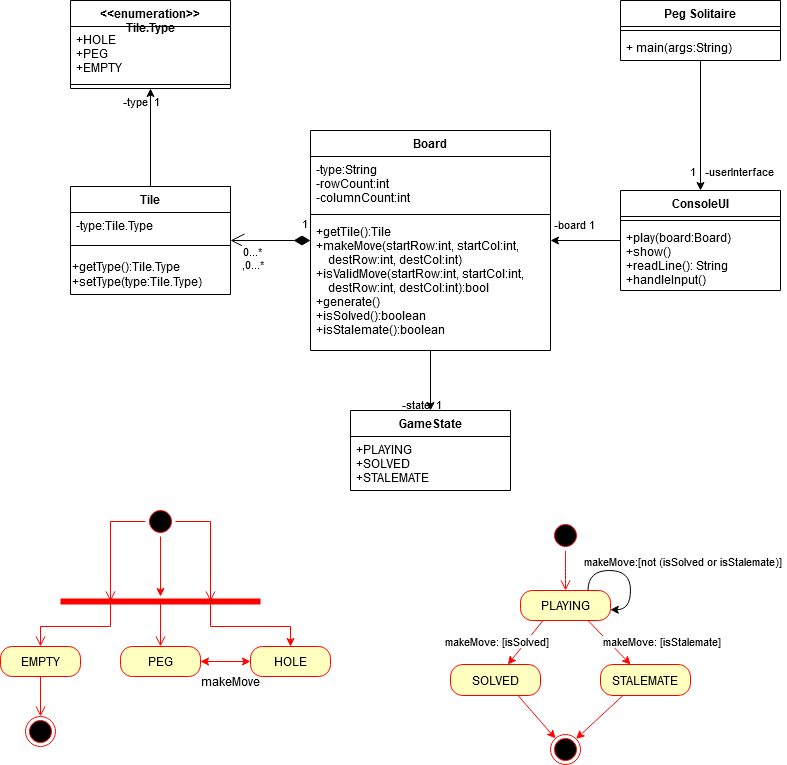

The diagram above was exported from draw.io. Its source (the exported page's mxGraphModel, read from the mxfile embedded in the PNG):
<mxGraphModel dx="2625" dy="2584" grid="1" gridSize="10" guides="1" tooltips="1" connect="1" arrows="1" fold="1" page="1" pageScale="1" pageWidth="827" pageHeight="1169" background="#ffffff" math="0" shadow="0">
  <root>
    <mxCell id="WIyWlLk6GJQsqaUBKTNV-0" />
    <mxCell id="WIyWlLk6GJQsqaUBKTNV-1" parent="WIyWlLk6GJQsqaUBKTNV-0" />
    <mxCell id="fxC7Si6xgcT16DwlAMbj-21" style="edgeStyle=orthogonalEdgeStyle;rounded=0;orthogonalLoop=1;jettySize=auto;html=1;entryX=0.5;entryY=0;entryDx=0;entryDy=0;" parent="WIyWlLk6GJQsqaUBKTNV-1" source="fxC7Si6xgcT16DwlAMbj-0" target="fxC7Si6xgcT16DwlAMbj-17" edge="1">
      <mxGeometry relative="1" as="geometry" />
    </mxCell>
    <mxCell id="fxC7Si6xgcT16DwlAMbj-22" value="&lt;div&gt;-state&amp;nbsp; 1&lt;/div&gt;" style="edgeLabel;html=1;align=center;verticalAlign=middle;resizable=0;points=[];labelBackgroundColor=none;" parent="fxC7Si6xgcT16DwlAMbj-21" vertex="1" connectable="0">
      <mxGeometry x="0.6754" y="1" relative="1" as="geometry">
        <mxPoint x="-11" y="3" as="offset" />
      </mxGeometry>
    </mxCell>
    <mxCell id="fxC7Si6xgcT16DwlAMbj-0" value="Board" style="swimlane;fontStyle=1;align=center;verticalAlign=top;childLayout=stackLayout;horizontal=1;startSize=26;horizontalStack=0;resizeParent=1;resizeParentMax=0;resizeLast=0;collapsible=1;marginBottom=0;" parent="WIyWlLk6GJQsqaUBKTNV-1" vertex="1">
      <mxGeometry x="330" y="-960" width="240" height="220" as="geometry">
        <mxRectangle x="480" y="110" width="70" height="30" as="alternateBounds" />
      </mxGeometry>
    </mxCell>
    <mxCell id="fxC7Si6xgcT16DwlAMbj-1" value="-type:String&#10;-rowCount:int&#10;-columnCount:int&#10;" style="text;strokeColor=none;fillColor=none;align=left;verticalAlign=top;spacingLeft=4;spacingRight=4;overflow=hidden;rotatable=0;points=[[0,0.5],[1,0.5]];portConstraint=eastwest;" parent="fxC7Si6xgcT16DwlAMbj-0" vertex="1">
      <mxGeometry y="26" width="240" height="54" as="geometry" />
    </mxCell>
    <mxCell id="fxC7Si6xgcT16DwlAMbj-2" value="" style="line;strokeWidth=1;fillColor=none;align=left;verticalAlign=middle;spacingTop=-1;spacingLeft=3;spacingRight=3;rotatable=0;labelPosition=right;points=[];portConstraint=eastwest;strokeColor=inherit;" parent="fxC7Si6xgcT16DwlAMbj-0" vertex="1">
      <mxGeometry y="80" width="240" height="8" as="geometry" />
    </mxCell>
    <mxCell id="fxC7Si6xgcT16DwlAMbj-3" value="+getTile():Tile&#10;+makeMove(startRow:int, startCol:int,&#10;    destRow:int, destCol:int)&#10;+isValidMove(startRow:int, startCol:int,&#10;    destRow:int, destCol:int):bool&#10;+generate()&#10;+isSolved():boolean&#10;+isStalemate():boolean&#10;&#10;&#10;" style="text;strokeColor=none;fillColor=none;align=left;verticalAlign=top;spacingLeft=4;spacingRight=4;overflow=hidden;rotatable=0;points=[[0,0.5],[1,0.5]];portConstraint=eastwest;" parent="fxC7Si6xgcT16DwlAMbj-0" vertex="1">
      <mxGeometry y="88" width="240" height="132" as="geometry" />
    </mxCell>
    <mxCell id="DcGIUz9u4V76cOEQrkuE-4" style="edgeStyle=orthogonalEdgeStyle;rounded=0;orthogonalLoop=1;jettySize=auto;html=1;entryX=0.5;entryY=1;entryDx=0;entryDy=0;" parent="WIyWlLk6GJQsqaUBKTNV-1" source="fxC7Si6xgcT16DwlAMbj-9" target="DcGIUz9u4V76cOEQrkuE-0" edge="1">
      <mxGeometry relative="1" as="geometry" />
    </mxCell>
    <mxCell id="DcGIUz9u4V76cOEQrkuE-5" value="-type&amp;nbsp; 1" style="edgeLabel;html=1;align=center;verticalAlign=middle;resizable=0;points=[];labelBackgroundColor=none;" parent="DcGIUz9u4V76cOEQrkuE-4" vertex="1" connectable="0">
      <mxGeometry x="0.5806" y="-1" relative="1" as="geometry">
        <mxPoint x="-11" y="-9" as="offset" />
      </mxGeometry>
    </mxCell>
    <mxCell id="fxC7Si6xgcT16DwlAMbj-9" value="Tile" style="swimlane;fontStyle=1;align=center;verticalAlign=top;childLayout=stackLayout;horizontal=1;startSize=26;horizontalStack=0;resizeParent=1;resizeParentMax=0;resizeLast=0;collapsible=1;marginBottom=0;" parent="WIyWlLk6GJQsqaUBKTNV-1" vertex="1">
      <mxGeometry x="90" y="-904" width="160" height="108" as="geometry" />
    </mxCell>
    <mxCell id="fxC7Si6xgcT16DwlAMbj-10" value="-type:Tile.Type" style="text;strokeColor=none;fillColor=none;align=left;verticalAlign=top;spacingLeft=4;spacingRight=4;overflow=hidden;rotatable=0;points=[[0,0.5],[1,0.5]];portConstraint=eastwest;" parent="fxC7Si6xgcT16DwlAMbj-9" vertex="1">
      <mxGeometry y="26" width="160" height="24" as="geometry" />
    </mxCell>
    <mxCell id="fxC7Si6xgcT16DwlAMbj-11" value="" style="line;strokeWidth=1;fillColor=none;align=left;verticalAlign=middle;spacingTop=-1;spacingLeft=3;spacingRight=3;rotatable=0;labelPosition=right;points=[];portConstraint=eastwest;strokeColor=inherit;" parent="fxC7Si6xgcT16DwlAMbj-9" vertex="1">
      <mxGeometry y="50" width="160" height="18" as="geometry" />
    </mxCell>
    <mxCell id="fxC7Si6xgcT16DwlAMbj-28" value="&lt;div&gt;+getType():Tile.Type&lt;/div&gt;&lt;div&gt;+setType(type:Tile.Type)&lt;br&gt;&lt;/div&gt;" style="text;html=1;align=left;verticalAlign=middle;resizable=0;points=[];autosize=1;strokeColor=none;fillColor=none;" parent="fxC7Si6xgcT16DwlAMbj-9" vertex="1">
      <mxGeometry y="68" width="160" height="40" as="geometry" />
    </mxCell>
    <mxCell id="fxC7Si6xgcT16DwlAMbj-29" style="edgeStyle=orthogonalEdgeStyle;rounded=0;orthogonalLoop=1;jettySize=auto;html=1;" parent="WIyWlLk6GJQsqaUBKTNV-1" source="fxC7Si6xgcT16DwlAMbj-13" target="fxC7Si6xgcT16DwlAMbj-0" edge="1">
      <mxGeometry relative="1" as="geometry">
        <Array as="points" />
      </mxGeometry>
    </mxCell>
    <mxCell id="fxC7Si6xgcT16DwlAMbj-30" value="-board 1" style="edgeLabel;html=1;align=center;verticalAlign=middle;resizable=0;points=[];" parent="fxC7Si6xgcT16DwlAMbj-29" vertex="1" connectable="0">
      <mxGeometry x="0.7124" relative="1" as="geometry">
        <mxPoint x="13" y="-17" as="offset" />
      </mxGeometry>
    </mxCell>
    <mxCell id="fxC7Si6xgcT16DwlAMbj-13" value="ConsoleUI" style="swimlane;fontStyle=1;align=center;verticalAlign=top;childLayout=stackLayout;horizontal=1;startSize=26;horizontalStack=0;resizeParent=1;resizeParentMax=0;resizeLast=0;collapsible=1;marginBottom=0;" parent="WIyWlLk6GJQsqaUBKTNV-1" vertex="1">
      <mxGeometry x="640" y="-900" width="160" height="100" as="geometry" />
    </mxCell>
    <mxCell id="fxC7Si6xgcT16DwlAMbj-15" value="" style="line;strokeWidth=1;fillColor=none;align=left;verticalAlign=middle;spacingTop=-1;spacingLeft=3;spacingRight=3;rotatable=0;labelPosition=right;points=[];portConstraint=eastwest;strokeColor=inherit;" parent="fxC7Si6xgcT16DwlAMbj-13" vertex="1">
      <mxGeometry y="26" width="160" height="8" as="geometry" />
    </mxCell>
    <mxCell id="fxC7Si6xgcT16DwlAMbj-16" value="+play(board:Board)&#10;+show()&#10;+readLine(): String&#10;+handleInput()&#10;&#10;" style="text;strokeColor=none;fillColor=none;align=left;verticalAlign=top;spacingLeft=4;spacingRight=4;overflow=hidden;rotatable=0;points=[[0,0.5],[1,0.5]];portConstraint=eastwest;" parent="fxC7Si6xgcT16DwlAMbj-13" vertex="1">
      <mxGeometry y="34" width="160" height="66" as="geometry" />
    </mxCell>
    <mxCell id="fxC7Si6xgcT16DwlAMbj-17" value="GameState" style="swimlane;fontStyle=1;align=center;verticalAlign=top;childLayout=stackLayout;horizontal=1;startSize=26;horizontalStack=0;resizeParent=1;resizeParentMax=0;resizeLast=0;collapsible=1;marginBottom=0;" parent="WIyWlLk6GJQsqaUBKTNV-1" vertex="1">
      <mxGeometry x="370" y="-680" width="160" height="80" as="geometry" />
    </mxCell>
    <mxCell id="fxC7Si6xgcT16DwlAMbj-18" value="+PLAYING&#10;+SOLVED&#10;+STALEMATE" style="text;strokeColor=none;fillColor=none;align=left;verticalAlign=top;spacingLeft=4;spacingRight=4;overflow=hidden;rotatable=0;points=[[0,0.5],[1,0.5]];portConstraint=eastwest;" parent="fxC7Si6xgcT16DwlAMbj-17" vertex="1">
      <mxGeometry y="26" width="160" height="54" as="geometry" />
    </mxCell>
    <mxCell id="fxC7Si6xgcT16DwlAMbj-24" value="1" style="endArrow=open;html=1;endSize=12;startArrow=diamondThin;startSize=14;startFill=1;edgeStyle=orthogonalEdgeStyle;align=left;verticalAlign=bottom;rounded=0;" parent="WIyWlLk6GJQsqaUBKTNV-1" source="fxC7Si6xgcT16DwlAMbj-0" target="fxC7Si6xgcT16DwlAMbj-9" edge="1">
      <mxGeometry x="-0.7738" y="-7" relative="1" as="geometry">
        <mxPoint x="180" y="-940" as="sourcePoint" />
        <mxPoint x="340" y="-940" as="targetPoint" />
        <Array as="points" />
        <mxPoint as="offset" />
      </mxGeometry>
    </mxCell>
    <mxCell id="fxC7Si6xgcT16DwlAMbj-26" value="&lt;div&gt;0...*&lt;/div&gt;,0...*" style="edgeLabel;html=1;align=center;verticalAlign=middle;resizable=0;points=[];" parent="fxC7Si6xgcT16DwlAMbj-24" vertex="1" connectable="0">
      <mxGeometry x="0.8028" y="3" relative="1" as="geometry">
        <mxPoint x="13" y="14" as="offset" />
      </mxGeometry>
    </mxCell>
    <mxCell id="fxC7Si6xgcT16DwlAMbj-39" style="edgeStyle=orthogonalEdgeStyle;rounded=0;orthogonalLoop=1;jettySize=auto;html=1;entryX=0.5;entryY=0;entryDx=0;entryDy=0;" parent="WIyWlLk6GJQsqaUBKTNV-1" source="fxC7Si6xgcT16DwlAMbj-31" target="fxC7Si6xgcT16DwlAMbj-13" edge="1">
      <mxGeometry relative="1" as="geometry" />
    </mxCell>
    <mxCell id="g6DyzTCxn8g1SOSjC7m9-0" value="1&amp;nbsp;&amp;nbsp; -userInterface" style="edgeLabel;html=1;align=center;verticalAlign=middle;resizable=0;points=[];labelBackgroundColor=none;" vertex="1" connectable="0" parent="fxC7Si6xgcT16DwlAMbj-39">
      <mxGeometry x="0.7385" y="-1" relative="1" as="geometry">
        <mxPoint x="31" y="-3" as="offset" />
      </mxGeometry>
    </mxCell>
    <mxCell id="fxC7Si6xgcT16DwlAMbj-31" value="Peg Solitaire" style="swimlane;fontStyle=1;align=center;verticalAlign=top;childLayout=stackLayout;horizontal=1;startSize=26;horizontalStack=0;resizeParent=1;resizeParentMax=0;resizeLast=0;collapsible=1;marginBottom=0;" parent="WIyWlLk6GJQsqaUBKTNV-1" vertex="1">
      <mxGeometry x="640" y="-1090" width="160" height="60" as="geometry" />
    </mxCell>
    <mxCell id="fxC7Si6xgcT16DwlAMbj-33" value="" style="line;strokeWidth=1;fillColor=none;align=left;verticalAlign=middle;spacingTop=-1;spacingLeft=3;spacingRight=3;rotatable=0;labelPosition=right;points=[];portConstraint=eastwest;strokeColor=inherit;" parent="fxC7Si6xgcT16DwlAMbj-31" vertex="1">
      <mxGeometry y="26" width="160" height="8" as="geometry" />
    </mxCell>
    <mxCell id="fxC7Si6xgcT16DwlAMbj-34" value="+ main(args:String)" style="text;strokeColor=none;fillColor=none;align=left;verticalAlign=top;spacingLeft=4;spacingRight=4;overflow=hidden;rotatable=0;points=[[0,0.5],[1,0.5]];portConstraint=eastwest;" parent="fxC7Si6xgcT16DwlAMbj-31" vertex="1">
      <mxGeometry y="34" width="160" height="26" as="geometry" />
    </mxCell>
    <mxCell id="DcGIUz9u4V76cOEQrkuE-0" value="&lt;&lt;enumeration&gt;&gt;&#10;Tile.Type" style="swimlane;fontStyle=1;align=center;verticalAlign=top;childLayout=stackLayout;horizontal=1;startSize=26;horizontalStack=0;resizeParent=1;resizeParentMax=0;resizeLast=0;collapsible=1;marginBottom=0;fillColor=default;" parent="WIyWlLk6GJQsqaUBKTNV-1" vertex="1">
      <mxGeometry x="90" y="-1090" width="160" height="88" as="geometry" />
    </mxCell>
    <mxCell id="DcGIUz9u4V76cOEQrkuE-1" value="+HOLE&#10;+PEG&#10;+EMPTY" style="text;strokeColor=none;fillColor=none;align=left;verticalAlign=top;spacingLeft=4;spacingRight=4;overflow=hidden;rotatable=0;points=[[0,0.5],[1,0.5]];portConstraint=eastwest;" parent="DcGIUz9u4V76cOEQrkuE-0" vertex="1">
      <mxGeometry y="26" width="160" height="54" as="geometry" />
    </mxCell>
    <mxCell id="DcGIUz9u4V76cOEQrkuE-2" value="" style="line;strokeWidth=1;fillColor=none;align=left;verticalAlign=middle;spacingTop=-1;spacingLeft=3;spacingRight=3;rotatable=0;labelPosition=right;points=[];portConstraint=eastwest;strokeColor=inherit;" parent="DcGIUz9u4V76cOEQrkuE-0" vertex="1">
      <mxGeometry y="80" width="160" height="8" as="geometry" />
    </mxCell>
    <mxCell id="DcGIUz9u4V76cOEQrkuE-6" value="EMPTY" style="rounded=1;whiteSpace=wrap;html=1;arcSize=40;fontColor=#000000;fillColor=#ffffc0;strokeColor=#ff0000;labelBackgroundColor=none;" parent="WIyWlLk6GJQsqaUBKTNV-1" vertex="1">
      <mxGeometry x="20" y="-444" width="80" height="30" as="geometry" />
    </mxCell>
    <mxCell id="DcGIUz9u4V76cOEQrkuE-7" value="" style="edgeStyle=orthogonalEdgeStyle;html=1;verticalAlign=bottom;endArrow=open;endSize=8;strokeColor=#ff0000;rounded=0;" parent="WIyWlLk6GJQsqaUBKTNV-1" source="DcGIUz9u4V76cOEQrkuE-6" target="DcGIUz9u4V76cOEQrkuE-10" edge="1">
      <mxGeometry relative="1" as="geometry">
        <mxPoint x="170" y="-334" as="targetPoint" />
        <Array as="points" />
      </mxGeometry>
    </mxCell>
    <mxCell id="DcGIUz9u4V76cOEQrkuE-8" value="" style="ellipse;html=1;shape=startState;fillColor=#000000;strokeColor=#ff0000;labelBackgroundColor=none;" parent="WIyWlLk6GJQsqaUBKTNV-1" vertex="1">
      <mxGeometry x="165" y="-584" width="30" height="30" as="geometry" />
    </mxCell>
    <mxCell id="DcGIUz9u4V76cOEQrkuE-9" value="" style="edgeStyle=orthogonalEdgeStyle;html=1;verticalAlign=bottom;endArrow=open;endSize=8;strokeColor=#ff0000;rounded=0;entryX=0.25;entryY=0.5;entryDx=0;entryDy=0;entryPerimeter=0;" parent="WIyWlLk6GJQsqaUBKTNV-1" source="DcGIUz9u4V76cOEQrkuE-8" target="DcGIUz9u4V76cOEQrkuE-15" edge="1">
      <mxGeometry relative="1" as="geometry">
        <mxPoint x="120" y="-464" as="targetPoint" />
        <Array as="points">
          <mxPoint x="130" y="-569" />
        </Array>
      </mxGeometry>
    </mxCell>
    <mxCell id="DcGIUz9u4V76cOEQrkuE-10" value="" style="ellipse;html=1;shape=endState;fillColor=#000000;strokeColor=#ff0000;labelBackgroundColor=none;" parent="WIyWlLk6GJQsqaUBKTNV-1" vertex="1">
      <mxGeometry x="45" y="-374" width="30" height="30" as="geometry" />
    </mxCell>
    <mxCell id="DcGIUz9u4V76cOEQrkuE-22" style="edgeStyle=orthogonalEdgeStyle;rounded=0;orthogonalLoop=1;jettySize=auto;html=1;exitX=1;exitY=0.5;exitDx=0;exitDy=0;entryX=0;entryY=0.5;entryDx=0;entryDy=0;strokeColor=#FF0000;startArrow=classic;startFill=1;" parent="WIyWlLk6GJQsqaUBKTNV-1" source="DcGIUz9u4V76cOEQrkuE-11" target="DcGIUz9u4V76cOEQrkuE-13" edge="1">
      <mxGeometry relative="1" as="geometry" />
    </mxCell>
    <mxCell id="DcGIUz9u4V76cOEQrkuE-11" value="PEG" style="rounded=1;whiteSpace=wrap;html=1;arcSize=40;fontColor=#000000;fillColor=#ffffc0;strokeColor=#ff0000;labelBackgroundColor=none;" parent="WIyWlLk6GJQsqaUBKTNV-1" vertex="1">
      <mxGeometry x="140" y="-444" width="80" height="30" as="geometry" />
    </mxCell>
    <mxCell id="DcGIUz9u4V76cOEQrkuE-13" value="HOLE" style="rounded=1;whiteSpace=wrap;html=1;arcSize=40;fontColor=#000000;fillColor=#ffffc0;strokeColor=#ff0000;labelBackgroundColor=none;" parent="WIyWlLk6GJQsqaUBKTNV-1" vertex="1">
      <mxGeometry x="270" y="-444" width="80" height="30" as="geometry" />
    </mxCell>
    <mxCell id="DcGIUz9u4V76cOEQrkuE-18" style="edgeStyle=orthogonalEdgeStyle;rounded=0;orthogonalLoop=1;jettySize=auto;html=1;strokeColor=#FF0000;exitX=0.5;exitY=1;exitDx=0;exitDy=0;" parent="WIyWlLk6GJQsqaUBKTNV-1" source="DcGIUz9u4V76cOEQrkuE-8" target="DcGIUz9u4V76cOEQrkuE-15" edge="1">
      <mxGeometry relative="1" as="geometry">
        <mxPoint x="160" y="-524" as="targetPoint" />
        <mxPoint x="180" y="-524" as="sourcePoint" />
        <Array as="points" />
      </mxGeometry>
    </mxCell>
    <mxCell id="DcGIUz9u4V76cOEQrkuE-21" style="edgeStyle=orthogonalEdgeStyle;rounded=0;orthogonalLoop=1;jettySize=auto;html=1;exitX=0.75;exitY=0.5;exitDx=0;exitDy=0;exitPerimeter=0;strokeColor=#FF0000;" parent="WIyWlLk6GJQsqaUBKTNV-1" source="DcGIUz9u4V76cOEQrkuE-15" target="DcGIUz9u4V76cOEQrkuE-13" edge="1">
      <mxGeometry relative="1" as="geometry" />
    </mxCell>
    <mxCell id="DcGIUz9u4V76cOEQrkuE-15" value="" style="shape=line;html=1;strokeWidth=6;strokeColor=#ff0000;labelBackgroundColor=none;fillColor=default;" parent="WIyWlLk6GJQsqaUBKTNV-1" vertex="1">
      <mxGeometry x="80" y="-494" width="200" height="10" as="geometry" />
    </mxCell>
    <mxCell id="DcGIUz9u4V76cOEQrkuE-16" value="" style="edgeStyle=orthogonalEdgeStyle;html=1;verticalAlign=bottom;endArrow=open;endSize=8;strokeColor=#ff0000;rounded=0;entryX=0.5;entryY=0;entryDx=0;entryDy=0;exitX=0.25;exitY=0.5;exitDx=0;exitDy=0;exitPerimeter=0;" parent="WIyWlLk6GJQsqaUBKTNV-1" source="DcGIUz9u4V76cOEQrkuE-15" target="DcGIUz9u4V76cOEQrkuE-6" edge="1">
      <mxGeometry relative="1" as="geometry">
        <mxPoint x="270" y="-424" as="targetPoint" />
      </mxGeometry>
    </mxCell>
    <mxCell id="DcGIUz9u4V76cOEQrkuE-19" value="" style="edgeStyle=orthogonalEdgeStyle;html=1;verticalAlign=bottom;endArrow=open;endSize=8;strokeColor=#ff0000;rounded=0;entryX=0.75;entryY=0.5;entryDx=0;entryDy=0;entryPerimeter=0;exitX=1;exitY=0.5;exitDx=0;exitDy=0;" parent="WIyWlLk6GJQsqaUBKTNV-1" source="DcGIUz9u4V76cOEQrkuE-8" target="DcGIUz9u4V76cOEQrkuE-15" edge="1">
      <mxGeometry relative="1" as="geometry">
        <mxPoint x="227" y="-516" as="targetPoint" />
        <mxPoint x="280" y="-594" as="sourcePoint" />
        <Array as="points">
          <mxPoint x="230" y="-569" />
        </Array>
      </mxGeometry>
    </mxCell>
    <mxCell id="DcGIUz9u4V76cOEQrkuE-20" value="" style="edgeStyle=orthogonalEdgeStyle;html=1;verticalAlign=bottom;endArrow=open;endSize=8;strokeColor=#ff0000;rounded=0;exitX=0.533;exitY=0.292;exitDx=0;exitDy=0;exitPerimeter=0;entryX=0.5;entryY=0;entryDx=0;entryDy=0;" parent="WIyWlLk6GJQsqaUBKTNV-1" source="DcGIUz9u4V76cOEQrkuE-15" target="DcGIUz9u4V76cOEQrkuE-11" edge="1">
      <mxGeometry relative="1" as="geometry">
        <mxPoint x="70" y="-434" as="targetPoint" />
        <mxPoint x="140" y="-479" as="sourcePoint" />
        <Array as="points">
          <mxPoint x="180" y="-491" />
        </Array>
      </mxGeometry>
    </mxCell>
    <mxCell id="DcGIUz9u4V76cOEQrkuE-23" value="makeMove" style="text;html=1;align=center;verticalAlign=middle;resizable=0;points=[];autosize=1;strokeColor=none;fillColor=none;" parent="WIyWlLk6GJQsqaUBKTNV-1" vertex="1">
      <mxGeometry x="210" y="-424" width="80" height="30" as="geometry" />
    </mxCell>
    <mxCell id="DcGIUz9u4V76cOEQrkuE-33" style="rounded=0;orthogonalLoop=1;jettySize=auto;html=1;exitX=0.25;exitY=1;exitDx=0;exitDy=0;strokeColor=#FF0000;startArrow=none;startFill=0;" parent="WIyWlLk6GJQsqaUBKTNV-1" source="DcGIUz9u4V76cOEQrkuE-24" target="DcGIUz9u4V76cOEQrkuE-28" edge="1">
      <mxGeometry relative="1" as="geometry" />
    </mxCell>
    <mxCell id="BPmQ322AxwSib2Gk18eX-2" value="makeMove: [isSolved]" style="edgeLabel;html=1;align=center;verticalAlign=middle;resizable=0;points=[];" parent="DcGIUz9u4V76cOEQrkuE-33" vertex="1" connectable="0">
      <mxGeometry x="0.3339" relative="1" as="geometry">
        <mxPoint x="-24" y="-10" as="offset" />
      </mxGeometry>
    </mxCell>
    <mxCell id="DcGIUz9u4V76cOEQrkuE-34" style="edgeStyle=none;rounded=0;orthogonalLoop=1;jettySize=auto;html=1;exitX=0.75;exitY=1;exitDx=0;exitDy=0;strokeColor=#FF0000;startArrow=none;startFill=0;" parent="WIyWlLk6GJQsqaUBKTNV-1" source="DcGIUz9u4V76cOEQrkuE-24" target="DcGIUz9u4V76cOEQrkuE-26" edge="1">
      <mxGeometry relative="1" as="geometry" />
    </mxCell>
    <mxCell id="BPmQ322AxwSib2Gk18eX-3" value="makeMove: [isStalemate]" style="edgeLabel;html=1;align=center;verticalAlign=middle;resizable=0;points=[];" parent="DcGIUz9u4V76cOEQrkuE-34" vertex="1" connectable="0">
      <mxGeometry x="0.4092" y="-1" relative="1" as="geometry">
        <mxPoint x="43" y="-12" as="offset" />
      </mxGeometry>
    </mxCell>
    <mxCell id="DcGIUz9u4V76cOEQrkuE-24" value="PLAYING" style="rounded=1;whiteSpace=wrap;html=1;arcSize=40;fontColor=#000000;fillColor=#ffffc0;strokeColor=#ff0000;labelBackgroundColor=none;" parent="WIyWlLk6GJQsqaUBKTNV-1" vertex="1">
      <mxGeometry x="540" y="-500" width="90" height="30" as="geometry" />
    </mxCell>
    <mxCell id="DcGIUz9u4V76cOEQrkuE-36" style="edgeStyle=none;rounded=0;orthogonalLoop=1;jettySize=auto;html=1;exitX=0.25;exitY=1;exitDx=0;exitDy=0;entryX=1;entryY=0;entryDx=0;entryDy=0;strokeColor=#FF0000;startArrow=none;startFill=0;" parent="WIyWlLk6GJQsqaUBKTNV-1" source="DcGIUz9u4V76cOEQrkuE-26" target="DcGIUz9u4V76cOEQrkuE-30" edge="1">
      <mxGeometry relative="1" as="geometry" />
    </mxCell>
    <mxCell id="DcGIUz9u4V76cOEQrkuE-26" value="STALEMATE" style="rounded=1;whiteSpace=wrap;html=1;arcSize=40;fontColor=#000000;fillColor=#ffffc0;strokeColor=#ff0000;labelBackgroundColor=none;" parent="WIyWlLk6GJQsqaUBKTNV-1" vertex="1">
      <mxGeometry x="620" y="-426" width="90" height="31" as="geometry" />
    </mxCell>
    <mxCell id="DcGIUz9u4V76cOEQrkuE-35" style="edgeStyle=none;rounded=0;orthogonalLoop=1;jettySize=auto;html=1;exitX=0.75;exitY=1;exitDx=0;exitDy=0;strokeColor=#FF0000;startArrow=none;startFill=0;" parent="WIyWlLk6GJQsqaUBKTNV-1" source="DcGIUz9u4V76cOEQrkuE-28" target="DcGIUz9u4V76cOEQrkuE-30" edge="1">
      <mxGeometry relative="1" as="geometry" />
    </mxCell>
    <mxCell id="DcGIUz9u4V76cOEQrkuE-28" value="SOLVED" style="rounded=1;whiteSpace=wrap;html=1;arcSize=40;fontColor=#000000;fillColor=#ffffc0;strokeColor=#ff0000;labelBackgroundColor=none;" parent="WIyWlLk6GJQsqaUBKTNV-1" vertex="1">
      <mxGeometry x="470" y="-426" width="90" height="31" as="geometry" />
    </mxCell>
    <mxCell id="DcGIUz9u4V76cOEQrkuE-30" value="" style="ellipse;html=1;shape=endState;fillColor=#000000;strokeColor=#ff0000;labelBackgroundColor=none;" parent="WIyWlLk6GJQsqaUBKTNV-1" vertex="1">
      <mxGeometry x="570" y="-356" width="30" height="30" as="geometry" />
    </mxCell>
    <mxCell id="DcGIUz9u4V76cOEQrkuE-31" value="" style="ellipse;html=1;shape=startState;fillColor=#000000;strokeColor=#ff0000;labelBackgroundColor=none;" parent="WIyWlLk6GJQsqaUBKTNV-1" vertex="1">
      <mxGeometry x="570" y="-570" width="30" height="30" as="geometry" />
    </mxCell>
    <mxCell id="DcGIUz9u4V76cOEQrkuE-32" value="" style="edgeStyle=orthogonalEdgeStyle;html=1;verticalAlign=bottom;endArrow=open;endSize=8;strokeColor=#ff0000;rounded=0;curved=1;" parent="WIyWlLk6GJQsqaUBKTNV-1" source="DcGIUz9u4V76cOEQrkuE-31" target="DcGIUz9u4V76cOEQrkuE-24" edge="1">
      <mxGeometry relative="1" as="geometry">
        <mxPoint x="585" y="-510" as="targetPoint" />
      </mxGeometry>
    </mxCell>
    <mxCell id="BPmQ322AxwSib2Gk18eX-0" style="edgeStyle=orthogonalEdgeStyle;rounded=0;orthogonalLoop=1;jettySize=auto;html=1;exitX=0.75;exitY=0;exitDx=0;exitDy=0;entryX=0.998;entryY=0.641;entryDx=0;entryDy=0;entryPerimeter=0;curved=1;" parent="WIyWlLk6GJQsqaUBKTNV-1" source="DcGIUz9u4V76cOEQrkuE-24" target="DcGIUz9u4V76cOEQrkuE-24" edge="1">
      <mxGeometry relative="1" as="geometry">
        <Array as="points">
          <mxPoint x="608" y="-520" />
          <mxPoint x="650" y="-520" />
          <mxPoint x="650" y="-481" />
        </Array>
      </mxGeometry>
    </mxCell>
    <mxCell id="BPmQ322AxwSib2Gk18eX-1" value="makeMove:[not (isSolved or isStalemate)]" style="edgeLabel;html=1;align=center;verticalAlign=middle;resizable=0;points=[];" parent="BPmQ322AxwSib2Gk18eX-0" vertex="1" connectable="0">
      <mxGeometry x="-0.1058" y="-4" relative="1" as="geometry">
        <mxPoint x="58" y="-14" as="offset" />
      </mxGeometry>
    </mxCell>
  </root>
</mxGraphModel>